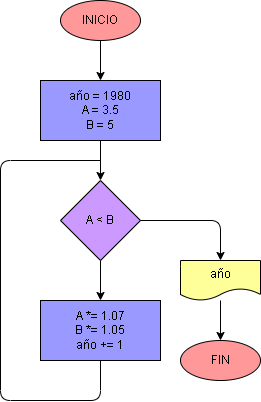

The diagram above was exported from draw.io. Its source (the exported page's mxGraphModel, read from the mxfile embedded in the PNG):
<mxGraphModel dx="649" dy="516" grid="1" gridSize="10" guides="1" tooltips="1" connect="1" arrows="1" fold="1" page="1" pageScale="1" pageWidth="827" pageHeight="1169" math="0" shadow="0">
  <root>
    <mxCell id="0" />
    <mxCell id="1" parent="0" />
    <mxCell id="4" value="" style="edgeStyle=none;html=1;fontColor=#000000;strokeColor=#000000;" parent="1" source="2" target="3" edge="1">
      <mxGeometry relative="1" as="geometry" />
    </mxCell>
    <mxCell id="2" value="INICIO" style="ellipse;whiteSpace=wrap;html=1;fillColor=#FF9999;fontColor=#000000;strokeColor=#000000;" parent="1" vertex="1">
      <mxGeometry x="200" y="120" width="80" height="40" as="geometry" />
    </mxCell>
    <mxCell id="6" value="" style="edgeStyle=none;html=1;fontColor=#000000;strokeColor=#000000;" parent="1" source="3" target="5" edge="1">
      <mxGeometry relative="1" as="geometry" />
    </mxCell>
    <mxCell id="3" value="año = 1980&lt;br&gt;A = 3.5&lt;br&gt;B = 5" style="whiteSpace=wrap;html=1;fontColor=#000000;strokeColor=#000000;fillColor=#9999FF;" parent="1" vertex="1">
      <mxGeometry x="180" y="200" width="120" height="60" as="geometry" />
    </mxCell>
    <mxCell id="8" value="" style="edgeStyle=none;html=1;fontColor=#000000;strokeColor=#000000;" parent="1" source="5" target="7" edge="1">
      <mxGeometry relative="1" as="geometry" />
    </mxCell>
    <mxCell id="11" value="" style="edgeStyle=none;html=1;endArrow=classic;endFill=1;entryX=0.5;entryY=0;entryDx=0;entryDy=0;fontColor=#000000;strokeColor=#000000;" parent="1" source="5" target="10" edge="1">
      <mxGeometry relative="1" as="geometry">
        <Array as="points">
          <mxPoint x="360" y="340" />
        </Array>
      </mxGeometry>
    </mxCell>
    <mxCell id="5" value="A &amp;lt; B" style="rhombus;whiteSpace=wrap;html=1;fontColor=#000000;strokeColor=#000000;fillColor=#CC99FF;" parent="1" vertex="1">
      <mxGeometry x="200" y="300" width="80" height="80" as="geometry" />
    </mxCell>
    <mxCell id="9" style="edgeStyle=none;html=1;exitX=0.5;exitY=1;exitDx=0;exitDy=0;endArrow=none;endFill=0;fontColor=#000000;strokeColor=#000000;" parent="1" source="7" edge="1">
      <mxGeometry relative="1" as="geometry">
        <mxPoint x="240" y="280" as="targetPoint" />
        <Array as="points">
          <mxPoint x="240" y="520" />
          <mxPoint x="140" y="520" />
          <mxPoint x="140" y="280" />
        </Array>
      </mxGeometry>
    </mxCell>
    <mxCell id="7" value="A *= 1.07&lt;br&gt;B *= 1.05&lt;br&gt;año += 1" style="whiteSpace=wrap;html=1;fontColor=#000000;strokeColor=#000000;fillColor=#9999FF;" parent="1" vertex="1">
      <mxGeometry x="180" y="420" width="120" height="60" as="geometry" />
    </mxCell>
    <mxCell id="13" value="" style="edgeStyle=none;html=1;endArrow=classic;endFill=1;fontColor=#000000;strokeColor=#000000;" parent="1" source="10" target="12" edge="1">
      <mxGeometry relative="1" as="geometry" />
    </mxCell>
    <mxCell id="10" value="año" style="shape=document;whiteSpace=wrap;html=1;boundedLbl=1;fontColor=#000000;strokeColor=#000000;fillColor=#FFFF99;" parent="1" vertex="1">
      <mxGeometry x="320" y="380" width="80" height="40" as="geometry" />
    </mxCell>
    <mxCell id="12" value="FIN" style="ellipse;whiteSpace=wrap;html=1;fontColor=#000000;strokeColor=#000000;fillColor=#FF9999;" parent="1" vertex="1">
      <mxGeometry x="320" y="460" width="80" height="40" as="geometry" />
    </mxCell>
  </root>
</mxGraphModel>